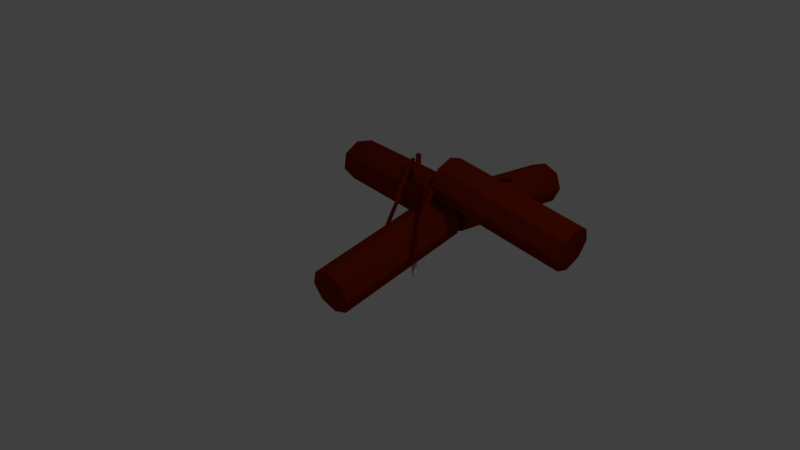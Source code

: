 # Source: fogata.blend  (saved by Blender 2.78.0; exported with 4.5.12 LTS)
import bpy
from mathutils import Matrix  # noqa: F401  (used for matrix-valued properties, if any)

bpy.ops.wm.read_factory_settings(use_empty=True)
scene = bpy.context.scene
scene.name = 'Scene'

# ---- collections
col_collection_1 = bpy.data.collections.new('Collection 1'); scene.collection.children.link(col_collection_1)

# ---- materials (node trees are filled in below, after node groups)
mat_gradiant = bpy.data.materials.new('gradiant')
mat_gradiant.alpha_threshold = 0.0
mat_gradiant.use_transparent_shadow = False
mat_gradiant.diffuse_color = (0.2203, 0.01516, 0.000917, 1.0)
mat_gradiant.roughness = 0.5

# ---- material node trees

# ---- world
world_world = bpy.data.worlds.new('World'); scene.world = world_world
world_world.color = (0.05088, 0.05088, 0.05088)
world_world.use_sun_shadow = False
world_world.sun_shadow_jitter_overblur = 0.0
world_world.cycles.sampling_method = 'MANUAL'

# ---- cameras
cam_camera = bpy.data.cameras.new('Camera')
cam_camera.clip_end = 100.0
cam_camera.lens = 35.0
cam_camera.sensor_width = 32.0
cam_camera.sensor_height = 18.0
cam_camera.ortho_scale = 7.314
cam_camera.dof.focus_distance = 0.0
cam_camera.dof.aperture_fstop = 128.0

# ---- lights
light_lamp = bpy.data.lights.new('Lamp', 'POINT')
light_lamp.transmission_factor = 0.0
light_lamp.cutoff_distance = 30.0
light_lamp.energy = 100.0
light_lamp.shadow_buffer_clip_start = 1.001
light_lamp.shadow_soft_size = 0.1
light_lamp.shadow_maximum_resolution = 0.006
light_lamp.use_absolute_resolution = True

# ---- meshes
me_cube_006 = bpy.data.meshes.new('Cube.006')
me_cube_006.from_pydata([(-1.0, -1.0, -1.0), (-1.0, -1.0, 1.0), (-1.0, 1.0, -1.0), (-1.0, 1.0, 1.0), (1.0, -1.0, -1.0), (1.0, -1.0, 1.0), (1.0, 1.0, -1.0), (1.0, 1.0, 1.0), (-0.5224, 1.126, -1.538), (-0.5224, 1.126, 0.4618), (-0.5224, -0.8745, -1.538), (-0.5224, -0.8745, 0.4618), (0.4919, 1.0, 1.0), (0.4919, -1.0, -1.0), (0.4919, 1.0, -1.0), (0.4919, -1.0, 1.0), (-0.09773, 8.451, -0.3294), (-0.09773, 6.451, 1.671), (-0.09773, 8.451, 1.671), (-0.09773, 6.451, -0.3294)], [], [(0, 1, 3, 2), (14, 12, 7, 6), (6, 7, 5, 4), (10, 11, 1, 0), (14, 6, 4, 13), (9, 3, 1, 11), (18, 9, 11, 17), (2, 8, 10, 0), (19, 17, 11, 10), (2, 3, 9, 8), (4, 5, 15, 13), (7, 12, 15, 5), (16, 14, 13, 19), (16, 18, 12, 14), (8, 9, 18, 16), (8, 16, 19, 10), (13, 15, 17, 19), (12, 18, 17, 15)])
me_cube_006.use_remesh_preserve_volume = False
me_cube_006.use_remesh_preserve_attributes = False
me_cube_006.use_mirror_vertex_groups = False
me_cube_006.update()
me_cube_005 = bpy.data.meshes.new('Cube.005')
me_cube_005.from_pydata([(-1.0, -1.0, -1.0), (-1.0, -1.0, 1.0), (-1.0, 1.0, -1.0), (-1.0, 1.0, 1.0), (1.0, -1.0, -1.0), (1.0, -1.0, 1.0), (1.0, 1.0, -1.0), (1.0, 1.0, 1.0), (-0.5224, 1.126, -1.538), (-0.5224, 1.126, 0.4618), (-0.5224, -0.8745, -1.538), (-0.5224, -0.8745, 0.4618), (0.4919, 1.0, 1.0), (0.4919, -1.0, -1.0), (0.4919, 1.0, -1.0), (0.4919, -1.0, 1.0), (-0.09773, 8.451, -0.3294), (-0.09773, 6.451, 1.671), (-0.09773, 8.451, 1.671), (-0.09773, 6.451, -0.3294)], [], [(0, 1, 3, 2), (14, 12, 7, 6), (6, 7, 5, 4), (10, 11, 1, 0), (14, 6, 4, 13), (9, 3, 1, 11), (18, 9, 11, 17), (2, 8, 10, 0), (19, 17, 11, 10), (2, 3, 9, 8), (4, 5, 15, 13), (7, 12, 15, 5), (16, 14, 13, 19), (16, 18, 12, 14), (8, 9, 18, 16), (8, 16, 19, 10), (13, 15, 17, 19), (12, 18, 17, 15)])
me_cube_005.materials.append(mat_gradiant)
me_cube_005.use_remesh_preserve_volume = False
me_cube_005.use_remesh_preserve_attributes = False
me_cube_005.use_mirror_vertex_groups = False
me_cube_005.update()
me_cube_004 = bpy.data.meshes.new('Cube.004')
me_cube_004.from_pydata([(-1.0, -1.0, -1.0), (-1.0, -1.0, 1.0), (-1.0, 1.0, -1.0), (-1.0, 1.0, 1.0), (1.0, -1.0, -1.0), (1.0, -1.0, 1.0), (1.0, 1.0, -1.0), (1.0, 1.0, 1.0), (-0.5224, 1.126, -1.538), (-0.5224, 1.126, 0.4618), (-0.5224, -0.8745, -1.538), (-0.5224, -0.8745, 0.4618), (0.4919, 1.0, 1.0), (0.4919, -1.0, -1.0), (0.4919, 1.0, -1.0), (0.4919, -1.0, 1.0), (-0.09773, 8.451, -0.3294), (-0.09773, 6.451, 1.671), (-0.09773, 8.451, 1.671), (-0.09773, 6.451, -0.3294)], [], [(0, 1, 3, 2), (14, 12, 7, 6), (6, 7, 5, 4), (10, 11, 1, 0), (14, 6, 4, 13), (9, 3, 1, 11), (18, 9, 11, 17), (2, 8, 10, 0), (19, 17, 11, 10), (2, 3, 9, 8), (4, 5, 15, 13), (7, 12, 15, 5), (16, 14, 13, 19), (16, 18, 12, 14), (8, 9, 18, 16), (8, 16, 19, 10), (13, 15, 17, 19), (12, 18, 17, 15)])
me_cube_004.materials.append(mat_gradiant)
me_cube_004.use_remesh_preserve_volume = False
me_cube_004.use_remesh_preserve_attributes = False
me_cube_004.use_mirror_vertex_groups = False
me_cube_004.update()
me_cube_003 = bpy.data.meshes.new('Cube.003')
me_cube_003.from_pydata([(-1.0, -1.0, -1.0), (-1.0, -1.0, 1.0), (-1.0, 1.0, -1.0), (-1.0, 1.0, 1.0), (1.0, -1.0, -1.0), (1.0, -1.0, 1.0), (1.0, 1.0, -1.0), (1.0, 1.0, 1.0), (-0.5224, 1.126, -1.538), (-0.5224, 1.126, 0.4618), (-0.5224, -0.8745, -1.538), (-0.5224, -0.8745, 0.4618), (0.4919, 1.0, 1.0), (0.4919, -1.0, -1.0), (0.4919, 1.0, -1.0), (0.4919, -1.0, 1.0), (-0.09773, 8.451, -0.3294), (-0.09773, 6.451, 1.671), (-0.09773, 8.451, 1.671), (-0.09773, 6.451, -0.3294)], [], [(0, 1, 3, 2), (14, 12, 7, 6), (6, 7, 5, 4), (10, 11, 1, 0), (14, 6, 4, 13), (9, 3, 1, 11), (18, 9, 11, 17), (2, 8, 10, 0), (19, 17, 11, 10), (2, 3, 9, 8), (4, 5, 15, 13), (7, 12, 15, 5), (16, 14, 13, 19), (16, 18, 12, 14), (8, 9, 18, 16), (8, 16, 19, 10), (13, 15, 17, 19), (12, 18, 17, 15)])
me_cube_003.materials.append(mat_gradiant)
me_cube_003.use_remesh_preserve_volume = False
me_cube_003.use_remesh_preserve_attributes = False
me_cube_003.use_mirror_vertex_groups = False
me_cube_003.update()
me_cube_002 = bpy.data.meshes.new('Cube.002')
me_cube_002.from_pydata([(-1.0, -1.0, -1.0), (-1.0, -1.0, 1.0), (-1.0, 1.0, -1.0), (-1.0, 1.0, 1.0), (1.0, -1.0, -1.0), (1.0, -1.0, 1.0), (1.0, 1.0, -1.0), (1.0, 1.0, 1.0), (-0.5224, 1.126, -1.538), (-0.5224, 1.126, 0.4618), (-0.5224, -0.8745, -1.538), (-0.5224, -0.8745, 0.4618), (0.4919, 1.0, 1.0), (0.4919, -1.0, -1.0), (0.4919, 1.0, -1.0), (0.4919, -1.0, 1.0), (-0.09773, 8.451, -0.3294), (-0.09773, 6.451, 1.671), (-0.09773, 8.451, 1.671), (-0.09773, 6.451, -0.3294)], [], [(0, 1, 3, 2), (14, 12, 7, 6), (6, 7, 5, 4), (10, 11, 1, 0), (14, 6, 4, 13), (9, 3, 1, 11), (18, 9, 11, 17), (2, 8, 10, 0), (19, 17, 11, 10), (2, 3, 9, 8), (4, 5, 15, 13), (7, 12, 15, 5), (16, 14, 13, 19), (16, 18, 12, 14), (8, 9, 18, 16), (8, 16, 19, 10), (13, 15, 17, 19), (12, 18, 17, 15)])
me_cube_002.materials.append(mat_gradiant)
me_cube_002.use_remesh_preserve_volume = False
me_cube_002.use_remesh_preserve_attributes = False
me_cube_002.use_mirror_vertex_groups = False
me_cube_002.update()
me_cube_001 = bpy.data.meshes.new('Cube.001')
me_cube_001.from_pydata([(-1.0, -1.0, -1.0), (-1.0, -1.0, 1.0), (-1.0, 1.0, -1.0), (-1.0, 1.0, 1.0), (1.0, -1.0, -1.0), (1.0, -1.0, 1.0), (1.0, 1.0, -1.0), (1.0, 1.0, 1.0), (-0.5224, 1.126, -1.538), (-0.5224, 1.126, 0.4618), (-0.5224, -0.8745, -1.538), (-0.5224, -0.8745, 0.4618), (0.4919, 1.0, 1.0), (0.4919, -1.0, -1.0), (0.4919, 1.0, -1.0), (0.4919, -1.0, 1.0), (-0.09773, 8.451, -0.3294), (-0.09773, 6.451, 1.671), (-0.09773, 8.451, 1.671), (-0.09773, 6.451, -0.3294)], [], [(0, 1, 3, 2), (14, 12, 7, 6), (6, 7, 5, 4), (10, 11, 1, 0), (14, 6, 4, 13), (9, 3, 1, 11), (18, 9, 11, 17), (2, 8, 10, 0), (19, 17, 11, 10), (2, 3, 9, 8), (4, 5, 15, 13), (7, 12, 15, 5), (16, 14, 13, 19), (16, 18, 12, 14), (8, 9, 18, 16), (8, 16, 19, 10), (13, 15, 17, 19), (12, 18, 17, 15)])
me_cube_001.materials.append(mat_gradiant)
me_cube_001.use_remesh_preserve_volume = False
me_cube_001.use_remesh_preserve_attributes = False
me_cube_001.use_mirror_vertex_groups = False
me_cube_001.update()
me_cylinder_003 = bpy.data.meshes.new('Cylinder.003')
me_cylinder_003.from_pydata([(0.0, 1.0, -1.0), (0.0, 1.0, 1.0), (0.7071, 0.7071, -1.0), (0.7071, 0.7071, 1.0), (1.0, -4.371e-08, -1.0), (1.0, -4.371e-08, 1.0), (0.7071, -0.7071, -1.0), (0.7071, -0.7071, 1.0), (-8.742e-08, -1.0, -1.0), (-8.742e-08, -1.0, 1.0), (-0.7071, -0.7071, -1.0), (-0.7071, -0.7071, 1.0), (-1.0, 1.192e-08, -1.0), (-1.0, 1.192e-08, 1.0), (-0.7071, 0.7071, -1.0), (-0.7071, 0.7071, 1.0)], [], [(0, 1, 3, 2), (2, 3, 5, 4), (4, 5, 7, 6), (6, 7, 9, 8), (8, 9, 11, 10), (10, 11, 13, 12), (3, 1, 15, 13, 11, 9, 7, 5), (12, 13, 15, 14), (14, 15, 1, 0), (0, 2, 4, 6, 8, 10, 12, 14)])
me_cylinder_003.materials.append(mat_gradiant)
me_cylinder_003.use_remesh_preserve_volume = False
me_cylinder_003.use_remesh_preserve_attributes = False
me_cylinder_003.use_mirror_vertex_groups = False
me_cylinder_003.update()
me_cylinder_002 = bpy.data.meshes.new('Cylinder.002')
me_cylinder_002.from_pydata([(0.0, 1.0, -1.0), (0.0, 1.0, 1.0), (0.7071, 0.7071, -1.0), (0.7071, 0.7071, 1.0), (1.0, -4.371e-08, -1.0), (1.0, -4.371e-08, 1.0), (0.7071, -0.7071, -1.0), (0.7071, -0.7071, 1.0), (-8.742e-08, -1.0, -1.0), (-8.742e-08, -1.0, 1.0), (-0.7071, -0.7071, -1.0), (-0.7071, -0.7071, 1.0), (-1.0, 1.192e-08, -1.0), (-1.0, 1.192e-08, 1.0), (-0.7071, 0.7071, -1.0), (-0.7071, 0.7071, 1.0)], [], [(0, 1, 3, 2), (2, 3, 5, 4), (4, 5, 7, 6), (6, 7, 9, 8), (8, 9, 11, 10), (10, 11, 13, 12), (3, 1, 15, 13, 11, 9, 7, 5), (12, 13, 15, 14), (14, 15, 1, 0), (0, 2, 4, 6, 8, 10, 12, 14)])
_uv = me_cylinder_002.uv_layers.new(name='UVMap')
_uv.uv.foreach_set('vector', [0.4287, 0.4329, 0.5913, 0.2957, 0.5812, 0.278, 0.4133, 0.4219, 0.4133, 0.4219, 0.5812, 0.278, 0.5835, 0.2751, 0.4079, 0.4257, 0.4079, 0.4257, 0.5835, 0.2751, 0.5982, 0.2906, 0.4169, 0.4435, 0.4169, 0.4435, 0.5982, 0.2906, 0.616, 0.3152, 0.4352, 0.4641, 0.4352, 0.4641, 0.616, 0.3152, 0.6252, 0.3324, 0.4505, 0.4741, 0.4505, 0.4741, 0.6252, 0.3324, 0.6211, 0.3327, 0.4541, 0.4684, 0.5812, 0.278, 0.5913, 0.2957, 0.6073, 0.3176, 0.6211, 0.3327, 0.6252, 0.3324, 0.616, 0.3152, 0.5982, 0.2906, 0.5835, 0.2751, 0.4541, 0.4684, 0.6211, 0.3327, 0.6073, 0.3176, 0.445, 0.4516, 0.445, 0.4516, 0.6073, 0.3176, 0.5913, 0.2957, 0.4287, 0.4329, 0.4287, 0.4329, 0.4133, 0.4219, 0.4079, 0.4257, 0.4169, 0.4435, 0.4352, 0.4641, 0.4505, 0.4741, 0.4541, 0.4684, 0.445, 0.4516])
me_cylinder_002.materials.append(mat_gradiant)
me_cylinder_002.materials.append(None)
me_cylinder_002.use_remesh_preserve_volume = False
me_cylinder_002.use_remesh_preserve_attributes = False
me_cylinder_002.use_mirror_vertex_groups = False
me_cylinder_002.update()
me_cylinder_001 = bpy.data.meshes.new('Cylinder.001')
me_cylinder_001.from_pydata([(0.0, 1.0, -1.0), (0.0, 1.0, 1.0), (0.7071, 0.7071, -1.0), (0.7071, 0.7071, 1.0), (1.0, -4.371e-08, -1.0), (1.0, -4.371e-08, 1.0), (0.7071, -0.7071, -1.0), (0.7071, -0.7071, 1.0), (-8.742e-08, -1.0, -1.0), (-8.742e-08, -1.0, 1.0), (-0.7071, -0.7071, -1.0), (-0.7071, -0.7071, 1.0), (-1.0, 1.192e-08, -1.0), (-1.0, 1.192e-08, 1.0), (-0.7071, 0.7071, -1.0), (-0.7071, 0.7071, 1.0)], [], [(0, 1, 3, 2), (2, 3, 5, 4), (4, 5, 7, 6), (6, 7, 9, 8), (8, 9, 11, 10), (10, 11, 13, 12), (3, 1, 15, 13, 11, 9, 7, 5), (12, 13, 15, 14), (14, 15, 1, 0), (0, 2, 4, 6, 8, 10, 12, 14)])
me_cylinder_001.materials.append(mat_gradiant)
me_cylinder_001.use_remesh_preserve_volume = False
me_cylinder_001.use_remesh_preserve_attributes = False
me_cylinder_001.use_mirror_vertex_groups = False
me_cylinder_001.update()
me_cylinder = bpy.data.meshes.new('Cylinder')
me_cylinder.from_pydata([(0.0, 1.0, -1.0), (0.0, 1.0, 1.0), (0.7071, 0.7071, -1.0), (0.7071, 0.7071, 1.0), (1.0, -4.371e-08, -1.0), (1.0, -4.371e-08, 1.0), (0.7071, -0.7071, -1.0), (0.7071, -0.7071, 1.0), (-8.742e-08, -1.0, -1.0), (-8.742e-08, -1.0, 1.0), (-0.7071, -0.7071, -1.0), (-0.7071, -0.7071, 1.0), (-1.0, 1.192e-08, -1.0), (-1.0, 1.192e-08, 1.0), (-0.7071, 0.7071, -1.0), (-0.7071, 0.7071, 1.0)], [], [(0, 1, 3, 2), (2, 3, 5, 4), (4, 5, 7, 6), (6, 7, 9, 8), (8, 9, 11, 10), (10, 11, 13, 12), (3, 1, 15, 13, 11, 9, 7, 5), (12, 13, 15, 14), (14, 15, 1, 0), (0, 2, 4, 6, 8, 10, 12, 14)])
me_cylinder.materials.append(mat_gradiant)
me_cylinder.use_remesh_preserve_volume = False
me_cylinder.use_remesh_preserve_attributes = False
me_cylinder.use_mirror_vertex_groups = False
me_cylinder.update()

# ---- objects
ob_cube_005 = bpy.data.objects.new('Cube.005', me_cube_006)
ob_cube_004 = bpy.data.objects.new('Cube.004', me_cube_005)
ob_cube_003 = bpy.data.objects.new('Cube.003', me_cube_004)
ob_cube_002 = bpy.data.objects.new('Cube.002', me_cube_003)
ob_cube_001 = bpy.data.objects.new('Cube.001', me_cube_002)
ob_cube = bpy.data.objects.new('Cube', me_cube_001)
ob_cylinder_003 = bpy.data.objects.new('Cylinder.003', me_cylinder_003)
ob_cylinder_002 = bpy.data.objects.new('Cylinder.002', me_cylinder_002)
ob_cylinder_001 = bpy.data.objects.new('Cylinder.001', me_cylinder_001)
ob_cylinder = bpy.data.objects.new('Cylinder', me_cylinder)
ob_lamp = bpy.data.objects.new('Lamp', light_lamp)
ob_camera = bpy.data.objects.new('Camera', cam_camera)

# ---- transforms, parenting, visibility, modifiers, constraints
ob_cube_005.location = (-0.09897, 0.9018, 0.02835)
ob_cube_005.rotation_euler = (0.7305, 0.5871, -0.7643)
ob_cube_005.scale = (0.7255, 0.02631, -0.02523)
ob_cube_005.lineart.crease_threshold = 0.0
ob_cube_004.location = (-0.305, 1.456, 0.4295)
ob_cube_004.rotation_euler = (0.8356, -0.4348, -0.2568)
ob_cube_004.scale = (0.7255, 0.02631, -0.02523)
ob_cube_004.lineart.crease_threshold = 0.0
ob_cube_003.location = (0.1487, 1.606, 0.5393)
ob_cube_003.rotation_euler = (2.774, 0.3217, 3.432)
ob_cube_003.scale = (0.7255, 0.02631, -0.02523)
ob_cube_003.lineart.crease_threshold = 0.0
ob_cube_002.location = (-0.2465, 1.835, 0.6094)
ob_cube_002.rotation_euler = (-2.834, -0.449, -0.9603)
ob_cube_002.scale = (0.7255, 0.02631, -0.02523)
ob_cube_002.lineart.crease_threshold = 0.0
ob_cube_001.location = (-0.2323, 0.6486, 0.3506)
ob_cube_001.rotation_euler = (0.994, 0.9692, -1.462)
ob_cube_001.scale = (0.7255, 0.02631, -0.02523)
ob_cube_001.lineart.crease_threshold = 0.0
ob_cube.location = (0.2346, 0.6534, 0.6209)
ob_cube.rotation_euler = (0.7305, 0.5871, -0.7643)
ob_cube.scale = (0.7255, 0.02631, -0.02523)
ob_cube.lineart.crease_threshold = 0.0
ob_cylinder_003.location = (1.178, 1.274, 0.5864)
ob_cylinder_003.rotation_euler = (-1.763, 0.02844, -1.502)
ob_cylinder_003.scale = (0.3241, 0.3028, 1.0)
ob_cylinder_003.lineart.crease_threshold = 0.0
ob_cylinder_002.location = (-0.7833, 1.229, 0.4582)
ob_cylinder_002.rotation_euler = (-1.644, -0.2469, 1.38)
ob_cylinder_002.scale = (0.3241, 0.3028, 1.0)
ob_cylinder_002.lineart.crease_threshold = 0.0
_m = ob_cylinder_002.modifiers.new('ParticleSystem 1', 'PARTICLE_SYSTEM')
ob_cylinder_001.location = (0.2037, 2.295, 0.1664)
ob_cylinder_001.rotation_euler = (-1.662, -0.0, 0.0)
ob_cylinder_001.scale = (0.3241, 0.3028, 1.0)
ob_cylinder_001.lineart.crease_threshold = 0.0
ob_cylinder.location = (0.1962, 0.17, 0.04253)
ob_cylinder.rotation_euler = (-1.367, -0.0, 0.0)
ob_cylinder.scale = (0.3241, 0.3028, 1.0)
ob_cylinder.lineart.crease_threshold = 0.0
ob_lamp.location = (4.076, 1.005, 5.904)
ob_lamp.rotation_euler = (0.6503, 0.05522, 1.866)
ob_lamp.lock_rotations_4d = False
ob_lamp.empty_display_type = 'ARROWS'
ob_lamp.color = (0.0, 0.0, 0.0, 0.0)
ob_lamp.lineart.crease_threshold = 0.0
ob_camera.location = (7.481, -6.508, 5.344)
ob_camera.rotation_euler = (1.109, 0.0, 0.8149)
ob_camera.lock_rotations_4d = False
ob_camera.empty_display_type = 'ARROWS'
ob_camera.color = (0.0, 0.0, 0.0, 0.0)
ob_camera.display_type = 'WIRE'
ob_camera.lineart.crease_threshold = 0.0

# ---- collection membership
col_collection_1.objects.link(ob_cube_005)
col_collection_1.objects.link(ob_cube_004)
col_collection_1.objects.link(ob_cube_003)
col_collection_1.objects.link(ob_cube_002)
col_collection_1.objects.link(ob_cube_001)
col_collection_1.objects.link(ob_cube)
col_collection_1.objects.link(ob_cylinder_003)
col_collection_1.objects.link(ob_cylinder_002)
col_collection_1.objects.link(ob_cylinder_001)
col_collection_1.objects.link(ob_cylinder)
col_collection_1.objects.link(ob_lamp)
col_collection_1.objects.link(ob_camera)

# ---- scene / render settings (as saved in the file)
scene.camera = ob_camera
scene.frame_start = 1; scene.frame_end = 250; scene.frame_set(1)
scene.render.engine = 'BLENDER_EEVEE_NEXT'
scene.render.resolution_percentage = 50
scene.render.dither_intensity = 0.0
scene.cycles.use_denoising = False
scene.cycles.samples = 128
scene.cycles.sampling_pattern = 'TABULATED_SOBOL'
scene.cycles.light_sampling_threshold = 0.0
scene.cycles.use_adaptive_sampling = False
scene.cycles.use_light_tree = False
scene.cycles.blur_glossy = 0.0
scene.cycles.sample_clamp_indirect = 0.0
scene.view_settings.view_transform = 'Standard'
bpy.context.view_layer.update()
